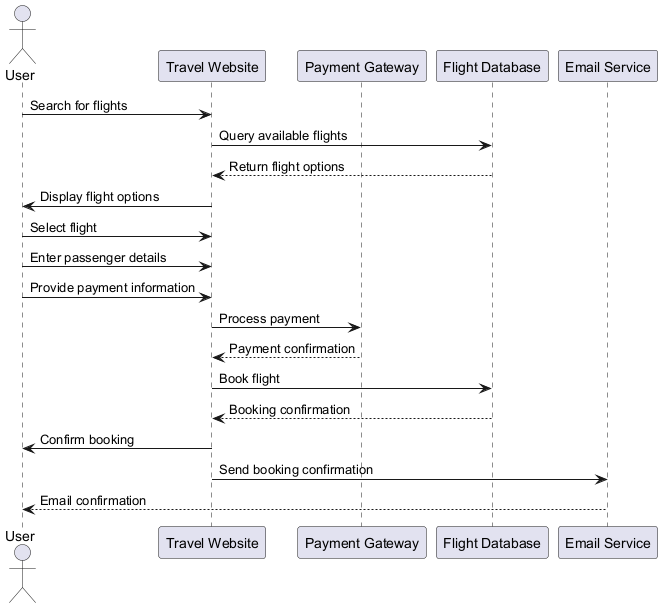

The diagram above was rendered by PlantUML. Its source (embedded in the PNG):
@startuml
actor User
participant "Travel Website" as Website
participant "Payment Gateway" as Payment
participant "Flight Database" as Database
participant "Email Service" as Email

User -> Website : Search for flights
Website -> Database : Query available flights
Database --> Website : Return flight options
Website -> User : Display flight options

User -> Website : Select flight
User -> Website : Enter passenger details
User -> Website : Provide payment information
Website -> Payment : Process payment
Payment --> Website : Payment confirmation
Website -> Database : Book flight
Database --> Website : Booking confirmation
Website -> User : Confirm booking
Website -> Email : Send booking confirmation
Email --> User : Email confirmation
@enduml